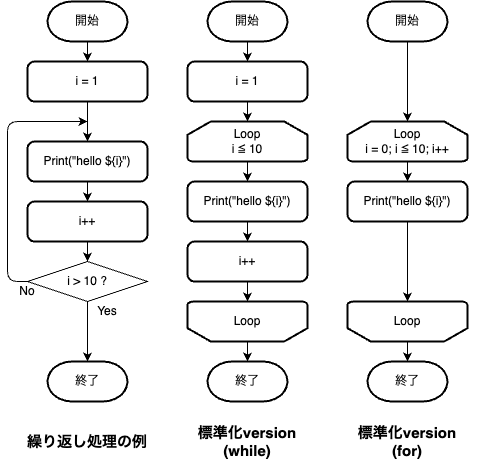

The diagram above was exported from draw.io. Its source (the exported page's mxGraphModel, read from the mxfile embedded in the PNG):
<mxGraphModel dx="877" dy="797" grid="1" gridSize="10" guides="1" tooltips="1" connect="1" arrows="1" fold="1" page="1" pageScale="1" pageWidth="827" pageHeight="1169" background="#ffffff" math="1" shadow="0">
  <root>
    <mxCell id="0" />
    <mxCell id="1" parent="0" />
    <mxCell id="7" style="edgeStyle=none;html=1;exitX=0.5;exitY=1;exitDx=0;exitDy=0;exitPerimeter=0;entryX=0.5;entryY=0;entryDx=0;entryDy=0;" parent="1" source="2" target="4" edge="1">
      <mxGeometry relative="1" as="geometry" />
    </mxCell>
    <mxCell id="2" value="開始" style="strokeWidth=2;html=1;shape=mxgraph.flowchart.terminator;whiteSpace=wrap;" parent="1" vertex="1">
      <mxGeometry x="240" y="200" width="80" height="40" as="geometry" />
    </mxCell>
    <mxCell id="3" value="終了" style="strokeWidth=2;html=1;shape=mxgraph.flowchart.terminator;whiteSpace=wrap;" parent="1" vertex="1">
      <mxGeometry x="240" y="560" width="80" height="40" as="geometry" />
    </mxCell>
    <mxCell id="8" style="edgeStyle=none;html=1;exitX=0.5;exitY=1;exitDx=0;exitDy=0;entryX=0.5;entryY=0;entryDx=0;entryDy=0;" parent="1" source="4" target="47" edge="1">
      <mxGeometry relative="1" as="geometry">
        <mxPoint x="280" y="320" as="targetPoint" />
      </mxGeometry>
    </mxCell>
    <mxCell id="4" value="i = 1" style="rounded=1;whiteSpace=wrap;html=1;absoluteArcSize=1;arcSize=14;strokeWidth=2;" parent="1" vertex="1">
      <mxGeometry x="220" y="260" width="120" height="40" as="geometry" />
    </mxCell>
    <mxCell id="12" value="&lt;b&gt;&lt;font style=&quot;font-size: 15px;&quot;&gt;繰り返し処理の例&lt;/font&gt;&lt;/b&gt;" style="text;html=1;align=center;verticalAlign=middle;whiteSpace=wrap;rounded=0;" parent="1" vertex="1">
      <mxGeometry x="200" y="620" width="160" height="40" as="geometry" />
    </mxCell>
    <mxCell id="14" style="edgeStyle=none;html=1;exitX=0.5;exitY=1;exitDx=0;exitDy=0;exitPerimeter=0;entryX=0.5;entryY=0;entryDx=0;entryDy=0;" parent="1" source="15" target="57" edge="1">
      <mxGeometry relative="1" as="geometry">
        <mxPoint x="440" y="260" as="targetPoint" />
      </mxGeometry>
    </mxCell>
    <mxCell id="15" value="開始" style="strokeWidth=2;html=1;shape=mxgraph.flowchart.terminator;whiteSpace=wrap;" parent="1" vertex="1">
      <mxGeometry x="400" y="200" width="80" height="40" as="geometry" />
    </mxCell>
    <mxCell id="42" value="終了" style="strokeWidth=2;html=1;shape=mxgraph.flowchart.terminator;whiteSpace=wrap;" parent="1" vertex="1">
      <mxGeometry x="400" y="560" width="80" height="40" as="geometry" />
    </mxCell>
    <mxCell id="43" style="edgeStyle=none;html=1;exitX=0.5;exitY=1;exitDx=0;exitDy=0;entryX=0.5;entryY=0;entryDx=0;entryDy=0;entryPerimeter=0;" parent="1" target="42" edge="1">
      <mxGeometry relative="1" as="geometry">
        <mxPoint x="440" y="500" as="sourcePoint" />
      </mxGeometry>
    </mxCell>
    <mxCell id="52" style="edgeStyle=orthogonalEdgeStyle;html=1;exitX=0;exitY=0.5;exitDx=0;exitDy=0;" parent="1" source="46" edge="1">
      <mxGeometry relative="1" as="geometry">
        <mxPoint x="280" y="320" as="targetPoint" />
        <Array as="points">
          <mxPoint x="200" y="480" />
          <mxPoint x="200" y="320" />
        </Array>
      </mxGeometry>
    </mxCell>
    <mxCell id="46" value="i &amp;gt; 10 ?" style="rhombus;whiteSpace=wrap;html=1;" parent="1" vertex="1">
      <mxGeometry x="220" y="460" width="120" height="40" as="geometry" />
    </mxCell>
    <mxCell id="49" style="edgeStyle=none;html=1;exitX=0.5;exitY=1;exitDx=0;exitDy=0;entryX=0.5;entryY=0;entryDx=0;entryDy=0;" parent="1" source="47" target="48" edge="1">
      <mxGeometry relative="1" as="geometry" />
    </mxCell>
    <mxCell id="47" value="Print(&quot;hello ${i}&quot;)" style="rounded=1;whiteSpace=wrap;html=1;absoluteArcSize=1;arcSize=14;strokeWidth=2;" parent="1" vertex="1">
      <mxGeometry x="220" y="340" width="120" height="40" as="geometry" />
    </mxCell>
    <mxCell id="50" style="edgeStyle=none;html=1;exitX=0.5;exitY=1;exitDx=0;exitDy=0;entryX=0.5;entryY=0;entryDx=0;entryDy=0;" parent="1" source="48" target="46" edge="1">
      <mxGeometry relative="1" as="geometry" />
    </mxCell>
    <mxCell id="48" value="i++" style="rounded=1;whiteSpace=wrap;html=1;absoluteArcSize=1;arcSize=14;strokeWidth=2;" parent="1" vertex="1">
      <mxGeometry x="220" y="400" width="120" height="40" as="geometry" />
    </mxCell>
    <mxCell id="51" style="edgeStyle=none;html=1;exitX=0.5;exitY=1;exitDx=0;exitDy=0;entryX=0.5;entryY=0;entryDx=0;entryDy=0;entryPerimeter=0;" parent="1" source="46" target="3" edge="1">
      <mxGeometry relative="1" as="geometry" />
    </mxCell>
    <mxCell id="53" value="Yes" style="text;html=1;align=center;verticalAlign=middle;whiteSpace=wrap;rounded=0;" parent="1" vertex="1">
      <mxGeometry x="280" y="500" width="40" height="20" as="geometry" />
    </mxCell>
    <mxCell id="54" value="No" style="text;html=1;align=center;verticalAlign=middle;whiteSpace=wrap;rounded=0;" parent="1" vertex="1">
      <mxGeometry x="200" y="480" width="40" height="20" as="geometry" />
    </mxCell>
    <mxCell id="61" style="edgeStyle=none;html=1;exitX=0.5;exitY=1;exitDx=0;exitDy=0;exitPerimeter=0;entryX=0.5;entryY=0;entryDx=0;entryDy=0;" parent="1" source="55" target="58" edge="1">
      <mxGeometry relative="1" as="geometry" />
    </mxCell>
    <mxCell id="55" value="Loop&lt;div&gt;i ≦ 10&lt;/div&gt;" style="strokeWidth=2;html=1;shape=mxgraph.flowchart.loop_limit;whiteSpace=wrap;" parent="1" vertex="1">
      <mxGeometry x="380" y="320" width="120" height="40" as="geometry" />
    </mxCell>
    <mxCell id="56" value="Loop" style="strokeWidth=2;html=1;shape=mxgraph.flowchart.loop_limit;whiteSpace=wrap;direction=west;" parent="1" vertex="1">
      <mxGeometry x="380" y="500" width="120" height="40" as="geometry" />
    </mxCell>
    <mxCell id="57" value="i = 1" style="rounded=1;whiteSpace=wrap;html=1;absoluteArcSize=1;arcSize=14;strokeWidth=2;" parent="1" vertex="1">
      <mxGeometry x="380" y="260" width="120" height="40" as="geometry" />
    </mxCell>
    <mxCell id="62" style="edgeStyle=none;html=1;exitX=0.5;exitY=1;exitDx=0;exitDy=0;entryX=0.5;entryY=0;entryDx=0;entryDy=0;" parent="1" source="58" target="59" edge="1">
      <mxGeometry relative="1" as="geometry" />
    </mxCell>
    <mxCell id="58" value="Print(&quot;hello ${i}&quot;)" style="rounded=1;whiteSpace=wrap;html=1;absoluteArcSize=1;arcSize=14;strokeWidth=2;" parent="1" vertex="1">
      <mxGeometry x="380" y="380" width="120" height="40" as="geometry" />
    </mxCell>
    <mxCell id="59" value="i++" style="rounded=1;whiteSpace=wrap;html=1;absoluteArcSize=1;arcSize=14;strokeWidth=2;" parent="1" vertex="1">
      <mxGeometry x="380" y="440" width="120" height="40" as="geometry" />
    </mxCell>
    <mxCell id="60" style="edgeStyle=none;html=1;exitX=0.5;exitY=1;exitDx=0;exitDy=0;entryX=0.5;entryY=0;entryDx=0;entryDy=0;entryPerimeter=0;" parent="1" source="57" target="55" edge="1">
      <mxGeometry relative="1" as="geometry" />
    </mxCell>
    <mxCell id="63" style="edgeStyle=none;html=1;exitX=0.5;exitY=1;exitDx=0;exitDy=0;entryX=0.5;entryY=1;entryDx=0;entryDy=0;entryPerimeter=0;" parent="1" source="59" target="56" edge="1">
      <mxGeometry relative="1" as="geometry" />
    </mxCell>
    <mxCell id="64" value="&lt;b&gt;&lt;font style=&quot;font-size: 15px;&quot;&gt;標準化version&lt;/font&gt;&lt;/b&gt;&lt;div&gt;&lt;b&gt;&lt;font style=&quot;font-size: 15px;&quot;&gt;(while)&lt;/font&gt;&lt;/b&gt;&lt;/div&gt;" style="text;html=1;align=center;verticalAlign=middle;whiteSpace=wrap;rounded=0;" parent="1" vertex="1">
      <mxGeometry x="360" y="620" width="160" height="40" as="geometry" />
    </mxCell>
    <mxCell id="65" style="edgeStyle=none;html=1;exitX=0.5;exitY=1;exitDx=0;exitDy=0;exitPerimeter=0;entryX=0.5;entryY=0;entryDx=0;entryDy=0;entryPerimeter=0;" parent="1" source="66" target="70" edge="1">
      <mxGeometry relative="1" as="geometry">
        <mxPoint x="600" y="260" as="targetPoint" />
      </mxGeometry>
    </mxCell>
    <mxCell id="66" value="開始" style="strokeWidth=2;html=1;shape=mxgraph.flowchart.terminator;whiteSpace=wrap;" parent="1" vertex="1">
      <mxGeometry x="560" y="200" width="80" height="40" as="geometry" />
    </mxCell>
    <mxCell id="67" value="終了" style="strokeWidth=2;html=1;shape=mxgraph.flowchart.terminator;whiteSpace=wrap;" parent="1" vertex="1">
      <mxGeometry x="560" y="560" width="80" height="40" as="geometry" />
    </mxCell>
    <mxCell id="68" style="edgeStyle=none;html=1;exitX=0.5;exitY=1;exitDx=0;exitDy=0;entryX=0.5;entryY=0;entryDx=0;entryDy=0;entryPerimeter=0;" parent="1" target="67" edge="1">
      <mxGeometry relative="1" as="geometry">
        <mxPoint x="600" y="500" as="sourcePoint" />
      </mxGeometry>
    </mxCell>
    <mxCell id="69" style="edgeStyle=none;html=1;exitX=0.5;exitY=1;exitDx=0;exitDy=0;exitPerimeter=0;entryX=0.5;entryY=0;entryDx=0;entryDy=0;" parent="1" source="70" target="74" edge="1">
      <mxGeometry relative="1" as="geometry" />
    </mxCell>
    <mxCell id="70" value="Loop&lt;div&gt;i = 0; i ≦ 10; i++&lt;/div&gt;" style="strokeWidth=2;html=1;shape=mxgraph.flowchart.loop_limit;whiteSpace=wrap;" parent="1" vertex="1">
      <mxGeometry x="540" y="320" width="120" height="40" as="geometry" />
    </mxCell>
    <mxCell id="71" value="Loop" style="strokeWidth=2;html=1;shape=mxgraph.flowchart.loop_limit;whiteSpace=wrap;direction=west;" parent="1" vertex="1">
      <mxGeometry x="540" y="500" width="120" height="40" as="geometry" />
    </mxCell>
    <mxCell id="73" style="edgeStyle=none;html=1;exitX=0.5;exitY=1;exitDx=0;exitDy=0;entryX=0.5;entryY=1;entryDx=0;entryDy=0;entryPerimeter=0;" parent="1" source="74" target="71" edge="1">
      <mxGeometry relative="1" as="geometry">
        <mxPoint x="600" y="440" as="targetPoint" />
      </mxGeometry>
    </mxCell>
    <mxCell id="74" value="Print(&quot;hello ${i}&quot;)" style="rounded=1;whiteSpace=wrap;html=1;absoluteArcSize=1;arcSize=14;strokeWidth=2;" parent="1" vertex="1">
      <mxGeometry x="540" y="380" width="120" height="40" as="geometry" />
    </mxCell>
    <mxCell id="78" value="&lt;b&gt;&lt;font style=&quot;font-size: 15px;&quot;&gt;標準化version&lt;/font&gt;&lt;/b&gt;&lt;div&gt;&lt;b&gt;&lt;font style=&quot;font-size: 15px;&quot;&gt;(for)&lt;/font&gt;&lt;/b&gt;&lt;/div&gt;" style="text;html=1;align=center;verticalAlign=middle;whiteSpace=wrap;rounded=0;" parent="1" vertex="1">
      <mxGeometry x="520" y="620" width="160" height="40" as="geometry" />
    </mxCell>
  </root>
</mxGraphModel>